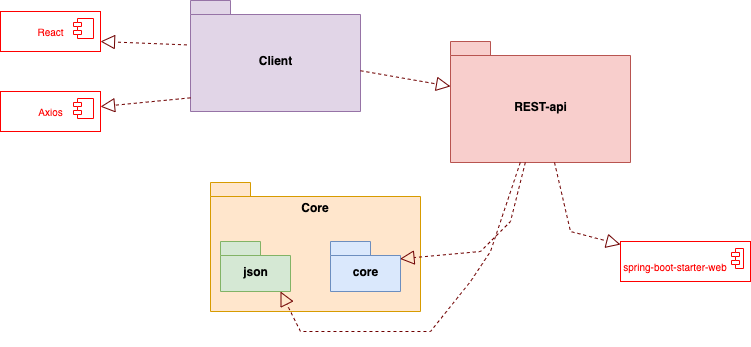

The diagram above was exported from draw.io. Its source (the exported page's mxGraphModel, read from the mxfile embedded in the PNG):
<mxGraphModel dx="1113" dy="629" grid="1" gridSize="10" guides="1" tooltips="1" connect="0" arrows="1" fold="1" page="1" pageScale="1" pageWidth="827" pageHeight="1169" background="none" math="0" shadow="0">
  <root>
    <mxCell id="0" />
    <mxCell id="1" parent="0" />
    <mxCell id="VWl0n1snrmn2fqmHFKXn-1" value="" style="shape=folder;fontStyle=1;spacingTop=10;tabWidth=40;tabHeight=14;tabPosition=left;html=1;fillColor=#ffe6cc;strokeColor=#d79b00;" vertex="1" parent="1">
      <mxGeometry x="260" y="311" width="210" height="129" as="geometry" />
    </mxCell>
    <mxCell id="VWl0n1snrmn2fqmHFKXn-2" value="REST-api" style="shape=folder;fontStyle=1;spacingTop=10;tabWidth=40;tabHeight=14;tabPosition=left;html=1;fillColor=#f8cecc;strokeColor=#b85450;" vertex="1" parent="1">
      <mxGeometry x="500" y="170" width="180" height="121" as="geometry" />
    </mxCell>
    <mxCell id="VWl0n1snrmn2fqmHFKXn-3" value="Client" style="shape=folder;fontStyle=1;spacingTop=10;tabWidth=40;tabHeight=14;tabPosition=left;html=1;fillColor=#e1d5e7;strokeColor=#9673a6;" vertex="1" parent="1">
      <mxGeometry x="240" y="129" width="170" height="111" as="geometry" />
    </mxCell>
    <mxCell id="VWl0n1snrmn2fqmHFKXn-4" value="&lt;b&gt;Core&lt;/b&gt;" style="text;html=1;strokeColor=none;fillColor=none;align=center;verticalAlign=middle;whiteSpace=wrap;rounded=0;" vertex="1" parent="1">
      <mxGeometry x="335" y="321" width="60" height="30" as="geometry" />
    </mxCell>
    <mxCell id="VWl0n1snrmn2fqmHFKXn-5" value="json" style="shape=folder;fontStyle=1;spacingTop=10;tabWidth=40;tabHeight=14;tabPosition=left;html=1;fillColor=#d5e8d4;strokeColor=#82b366;" vertex="1" parent="1">
      <mxGeometry x="270" y="370" width="70" height="50" as="geometry" />
    </mxCell>
    <mxCell id="VWl0n1snrmn2fqmHFKXn-6" value="core" style="shape=folder;fontStyle=1;spacingTop=10;tabWidth=40;tabHeight=14;tabPosition=left;html=1;fillColor=#dae8fc;strokeColor=#6c8ebf;" vertex="1" parent="1">
      <mxGeometry x="380" y="370" width="70" height="50" as="geometry" />
    </mxCell>
    <mxCell id="VWl0n1snrmn2fqmHFKXn-7" value="" style="endArrow=block;dashed=1;endFill=0;endSize=12;html=1;rounded=0;entryX=0.993;entryY=0.347;entryDx=0;entryDy=0;entryPerimeter=0;fillColor=#a20025;strokeColor=#6F0000;" edge="1" parent="1" source="VWl0n1snrmn2fqmHFKXn-2" target="VWl0n1snrmn2fqmHFKXn-6">
      <mxGeometry width="160" relative="1" as="geometry">
        <mxPoint x="380" y="330" as="sourcePoint" />
        <mxPoint x="540" y="330" as="targetPoint" />
        <Array as="points">
          <mxPoint x="560" y="350" />
          <mxPoint x="530" y="380" />
        </Array>
      </mxGeometry>
    </mxCell>
    <mxCell id="VWl0n1snrmn2fqmHFKXn-8" value="" style="endArrow=block;dashed=1;endFill=0;endSize=12;html=1;rounded=0;fillColor=#a20025;strokeColor=#6F0000;" edge="1" parent="1" source="VWl0n1snrmn2fqmHFKXn-2">
      <mxGeometry width="160" relative="1" as="geometry">
        <mxPoint x="360" y="300" as="sourcePoint" />
        <mxPoint x="330" y="420" as="targetPoint" />
        <Array as="points">
          <mxPoint x="540" y="380" />
          <mxPoint x="520" y="410" />
          <mxPoint x="480" y="460" />
          <mxPoint x="350" y="460" />
        </Array>
      </mxGeometry>
    </mxCell>
    <mxCell id="VWl0n1snrmn2fqmHFKXn-9" value="" style="endArrow=block;dashed=1;endFill=0;endSize=12;html=1;rounded=0;fillColor=#a20025;strokeColor=#6F0000;" edge="1" parent="1" source="VWl0n1snrmn2fqmHFKXn-3" target="VWl0n1snrmn2fqmHFKXn-2">
      <mxGeometry width="160" relative="1" as="geometry">
        <mxPoint x="310" y="270" as="sourcePoint" />
        <mxPoint x="470" y="270" as="targetPoint" />
      </mxGeometry>
    </mxCell>
    <mxCell id="VWl0n1snrmn2fqmHFKXn-11" value="" style="endArrow=block;dashed=1;endFill=0;endSize=12;html=1;rounded=0;fontSize=10;fontColor=#FF0000;fillColor=#a20025;strokeColor=#6F0000;" edge="1" parent="1" source="VWl0n1snrmn2fqmHFKXn-2" target="VWl0n1snrmn2fqmHFKXn-15">
      <mxGeometry width="160" relative="1" as="geometry">
        <mxPoint x="380" y="340" as="sourcePoint" />
        <mxPoint x="665.3599999999999" y="375.6500000000001" as="targetPoint" />
        <Array as="points">
          <mxPoint x="620" y="360" />
        </Array>
      </mxGeometry>
    </mxCell>
    <mxCell id="VWl0n1snrmn2fqmHFKXn-15" value="" style="html=1;dropTarget=0;fontSize=10;fontColor=#FF0000;strokeColor=#FF0000;" vertex="1" parent="1">
      <mxGeometry x="670" y="370" width="130" height="40" as="geometry" />
    </mxCell>
    <mxCell id="VWl0n1snrmn2fqmHFKXn-16" value="" style="shape=module;jettyWidth=8;jettyHeight=4;fontSize=10;fontColor=#FF0000;strokeColor=#FF0000;" vertex="1" parent="VWl0n1snrmn2fqmHFKXn-15">
      <mxGeometry x="1" width="12" height="20" relative="1" as="geometry">
        <mxPoint x="-19" y="7" as="offset" />
      </mxGeometry>
    </mxCell>
    <mxCell id="VWl0n1snrmn2fqmHFKXn-17" value="spring-boot-starter-web" style="text;html=1;strokeColor=none;fillColor=none;align=center;verticalAlign=middle;whiteSpace=wrap;rounded=0;fontSize=10;fontColor=#FF0000;" vertex="1" parent="1">
      <mxGeometry x="670" y="380" width="110" height="30" as="geometry" />
    </mxCell>
    <mxCell id="VWl0n1snrmn2fqmHFKXn-18" value="Axios" style="html=1;dropTarget=0;fontSize=10;fontColor=#FF0000;strokeColor=#FF0000;" vertex="1" parent="1">
      <mxGeometry x="50" y="220" width="100" height="40" as="geometry" />
    </mxCell>
    <mxCell id="VWl0n1snrmn2fqmHFKXn-19" value="" style="shape=module;jettyWidth=8;jettyHeight=4;fontSize=10;fontColor=#FF0000;strokeColor=#FF0000;" vertex="1" parent="VWl0n1snrmn2fqmHFKXn-18">
      <mxGeometry x="1" width="20" height="20" relative="1" as="geometry">
        <mxPoint x="-27" y="7" as="offset" />
      </mxGeometry>
    </mxCell>
    <mxCell id="VWl0n1snrmn2fqmHFKXn-20" value="React" style="html=1;dropTarget=0;fontSize=10;fontColor=#FF0000;strokeColor=#FF0000;" vertex="1" parent="1">
      <mxGeometry x="50" y="140" width="100" height="40" as="geometry" />
    </mxCell>
    <mxCell id="VWl0n1snrmn2fqmHFKXn-21" value="" style="shape=module;jettyWidth=8;jettyHeight=4;fontSize=10;fontColor=#FF0000;strokeColor=#FF0000;" vertex="1" parent="VWl0n1snrmn2fqmHFKXn-20">
      <mxGeometry x="1" width="20" height="20" relative="1" as="geometry">
        <mxPoint x="-27" y="7" as="offset" />
      </mxGeometry>
    </mxCell>
    <mxCell id="VWl0n1snrmn2fqmHFKXn-22" value="" style="endArrow=block;dashed=1;endFill=0;endSize=12;html=1;rounded=0;fontSize=10;fontColor=#FF0000;exitX=0;exitY=0.877;exitDx=0;exitDy=0;exitPerimeter=0;fillColor=#a20025;strokeColor=#6F0000;" edge="1" parent="1" source="VWl0n1snrmn2fqmHFKXn-3" target="VWl0n1snrmn2fqmHFKXn-18">
      <mxGeometry width="160" relative="1" as="geometry">
        <mxPoint x="230" y="390" as="sourcePoint" />
        <mxPoint x="390" y="390" as="targetPoint" />
      </mxGeometry>
    </mxCell>
    <mxCell id="VWl0n1snrmn2fqmHFKXn-23" value="" style="endArrow=block;dashed=1;endFill=0;endSize=12;html=1;rounded=0;fontSize=10;fontColor=#FF0000;exitX=-0.021;exitY=0.4;exitDx=0;exitDy=0;exitPerimeter=0;fillColor=#a20025;strokeColor=#6F0000;" edge="1" parent="1" source="VWl0n1snrmn2fqmHFKXn-3">
      <mxGeometry width="160" relative="1" as="geometry">
        <mxPoint x="230" y="390" as="sourcePoint" />
        <mxPoint x="150" y="170" as="targetPoint" />
      </mxGeometry>
    </mxCell>
  </root>
</mxGraphModel>